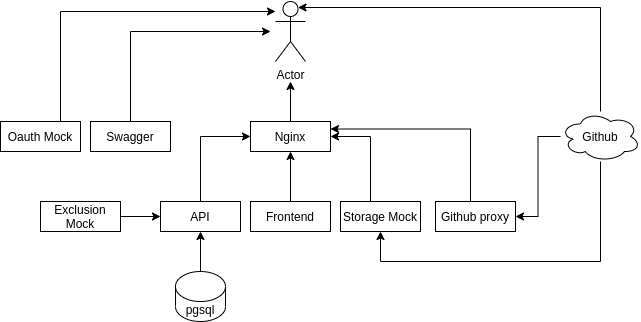

The diagram above was exported from draw.io. Its source (the exported page's mxGraphModel, read from the mxfile embedded in the PNG):
<mxGraphModel dx="4186" dy="1343" grid="1" gridSize="10" guides="1" tooltips="1" connect="1" arrows="1" fold="1" page="1" pageScale="1" pageWidth="850" pageHeight="1100" math="0" shadow="0">
  <root>
    <mxCell id="0" />
    <mxCell id="1" parent="0" />
    <mxCell id="aVQTJg9TjeCGKWe_n7gi-1" value="Actor" style="shape=umlActor;verticalLabelPosition=bottom;verticalAlign=top;html=1;outlineConnect=0;" parent="1" vertex="1">
      <mxGeometry x="265" y="120" width="30" height="60" as="geometry" />
    </mxCell>
    <mxCell id="FNC47EnuO9BTfBT6ydmL-10" style="edgeStyle=orthogonalEdgeStyle;rounded=0;orthogonalLoop=1;jettySize=auto;html=1;endArrow=classic;endFill=1;" edge="1" parent="1" source="FNC47EnuO9BTfBT6ydmL-1">
      <mxGeometry relative="1" as="geometry">
        <mxPoint x="260" y="150" as="targetPoint" />
        <Array as="points">
          <mxPoint x="120" y="150" />
        </Array>
      </mxGeometry>
    </mxCell>
    <mxCell id="FNC47EnuO9BTfBT6ydmL-1" value="Swagger" style="rounded=0;whiteSpace=wrap;html=1;" vertex="1" parent="1">
      <mxGeometry x="80" y="240" width="80" height="30" as="geometry" />
    </mxCell>
    <mxCell id="FNC47EnuO9BTfBT6ydmL-13" style="edgeStyle=orthogonalEdgeStyle;rounded=0;orthogonalLoop=1;jettySize=auto;html=1;endArrow=classic;endFill=1;" edge="1" parent="1" source="FNC47EnuO9BTfBT6ydmL-2">
      <mxGeometry relative="1" as="geometry">
        <mxPoint x="280" y="200" as="targetPoint" />
      </mxGeometry>
    </mxCell>
    <mxCell id="FNC47EnuO9BTfBT6ydmL-2" value="Nginx" style="rounded=0;whiteSpace=wrap;html=1;" vertex="1" parent="1">
      <mxGeometry x="240" y="240" width="80" height="30" as="geometry" />
    </mxCell>
    <mxCell id="FNC47EnuO9BTfBT6ydmL-12" style="edgeStyle=orthogonalEdgeStyle;rounded=0;orthogonalLoop=1;jettySize=auto;html=1;endArrow=classic;endFill=1;" edge="1" parent="1" source="FNC47EnuO9BTfBT6ydmL-3" target="aVQTJg9TjeCGKWe_n7gi-1">
      <mxGeometry relative="1" as="geometry">
        <Array as="points">
          <mxPoint x="50" y="130" />
        </Array>
      </mxGeometry>
    </mxCell>
    <mxCell id="FNC47EnuO9BTfBT6ydmL-3" value="Oauth Mock" style="rounded=0;whiteSpace=wrap;html=1;" vertex="1" parent="1">
      <mxGeometry x="-10" y="240" width="80" height="30" as="geometry" />
    </mxCell>
    <mxCell id="FNC47EnuO9BTfBT6ydmL-15" style="edgeStyle=orthogonalEdgeStyle;rounded=0;orthogonalLoop=1;jettySize=auto;html=1;entryX=0;entryY=0.5;entryDx=0;entryDy=0;endArrow=classic;endFill=1;" edge="1" parent="1" source="FNC47EnuO9BTfBT6ydmL-4" target="FNC47EnuO9BTfBT6ydmL-2">
      <mxGeometry relative="1" as="geometry">
        <Array as="points">
          <mxPoint x="190" y="255" />
        </Array>
      </mxGeometry>
    </mxCell>
    <mxCell id="FNC47EnuO9BTfBT6ydmL-4" value="API" style="rounded=0;whiteSpace=wrap;html=1;" vertex="1" parent="1">
      <mxGeometry x="150" y="320" width="80" height="30" as="geometry" />
    </mxCell>
    <mxCell id="FNC47EnuO9BTfBT6ydmL-16" style="edgeStyle=orthogonalEdgeStyle;rounded=0;orthogonalLoop=1;jettySize=auto;html=1;entryX=0.5;entryY=1;entryDx=0;entryDy=0;endArrow=classic;endFill=1;" edge="1" parent="1" source="FNC47EnuO9BTfBT6ydmL-5" target="FNC47EnuO9BTfBT6ydmL-2">
      <mxGeometry relative="1" as="geometry" />
    </mxCell>
    <mxCell id="FNC47EnuO9BTfBT6ydmL-5" value="Frontend" style="rounded=0;whiteSpace=wrap;html=1;" vertex="1" parent="1">
      <mxGeometry x="240" y="320" width="80" height="30" as="geometry" />
    </mxCell>
    <mxCell id="FNC47EnuO9BTfBT6ydmL-17" style="edgeStyle=orthogonalEdgeStyle;rounded=0;orthogonalLoop=1;jettySize=auto;html=1;entryX=1;entryY=0.5;entryDx=0;entryDy=0;endArrow=classic;endFill=1;" edge="1" parent="1" source="FNC47EnuO9BTfBT6ydmL-6" target="FNC47EnuO9BTfBT6ydmL-2">
      <mxGeometry relative="1" as="geometry">
        <Array as="points">
          <mxPoint x="360" y="255" />
        </Array>
      </mxGeometry>
    </mxCell>
    <mxCell id="FNC47EnuO9BTfBT6ydmL-6" value="Storage Mock" style="rounded=0;whiteSpace=wrap;html=1;" vertex="1" parent="1">
      <mxGeometry x="330" y="320" width="80" height="30" as="geometry" />
    </mxCell>
    <mxCell id="FNC47EnuO9BTfBT6ydmL-19" style="edgeStyle=orthogonalEdgeStyle;rounded=0;orthogonalLoop=1;jettySize=auto;html=1;exitX=0.5;exitY=0;exitDx=0;exitDy=0;exitPerimeter=0;entryX=0.5;entryY=1;entryDx=0;entryDy=0;endArrow=classic;endFill=1;" edge="1" parent="1" source="FNC47EnuO9BTfBT6ydmL-18" target="FNC47EnuO9BTfBT6ydmL-4">
      <mxGeometry relative="1" as="geometry" />
    </mxCell>
    <mxCell id="FNC47EnuO9BTfBT6ydmL-18" value="pgsql" style="shape=cylinder3;whiteSpace=wrap;html=1;boundedLbl=1;backgroundOutline=1;size=15;" vertex="1" parent="1">
      <mxGeometry x="165" y="390" width="50" height="50" as="geometry" />
    </mxCell>
    <mxCell id="FNC47EnuO9BTfBT6ydmL-21" style="edgeStyle=orthogonalEdgeStyle;rounded=0;orthogonalLoop=1;jettySize=auto;html=1;entryX=0;entryY=0.5;entryDx=0;entryDy=0;endArrow=classic;endFill=1;" edge="1" parent="1" source="FNC47EnuO9BTfBT6ydmL-20" target="FNC47EnuO9BTfBT6ydmL-4">
      <mxGeometry relative="1" as="geometry" />
    </mxCell>
    <mxCell id="FNC47EnuO9BTfBT6ydmL-20" value="Exclusion Mock" style="rounded=0;whiteSpace=wrap;html=1;" vertex="1" parent="1">
      <mxGeometry x="30" y="320" width="80" height="30" as="geometry" />
    </mxCell>
    <mxCell id="FNC47EnuO9BTfBT6ydmL-24" style="edgeStyle=orthogonalEdgeStyle;rounded=0;orthogonalLoop=1;jettySize=auto;html=1;entryX=1;entryY=0.5;entryDx=0;entryDy=0;endArrow=classic;endFill=1;" edge="1" parent="1" source="FNC47EnuO9BTfBT6ydmL-22" target="FNC47EnuO9BTfBT6ydmL-23">
      <mxGeometry relative="1" as="geometry" />
    </mxCell>
    <mxCell id="FNC47EnuO9BTfBT6ydmL-25" style="edgeStyle=orthogonalEdgeStyle;rounded=0;orthogonalLoop=1;jettySize=auto;html=1;entryX=0.75;entryY=0.1;entryDx=0;entryDy=0;entryPerimeter=0;endArrow=classic;endFill=1;" edge="1" parent="1" source="FNC47EnuO9BTfBT6ydmL-22" target="aVQTJg9TjeCGKWe_n7gi-1">
      <mxGeometry relative="1" as="geometry">
        <Array as="points">
          <mxPoint x="590" y="126" />
        </Array>
      </mxGeometry>
    </mxCell>
    <mxCell id="FNC47EnuO9BTfBT6ydmL-26" style="edgeStyle=orthogonalEdgeStyle;rounded=0;orthogonalLoop=1;jettySize=auto;html=1;endArrow=classic;endFill=1;" edge="1" parent="1" source="FNC47EnuO9BTfBT6ydmL-22" target="FNC47EnuO9BTfBT6ydmL-6">
      <mxGeometry relative="1" as="geometry">
        <Array as="points">
          <mxPoint x="590" y="380" />
          <mxPoint x="370" y="380" />
        </Array>
      </mxGeometry>
    </mxCell>
    <mxCell id="FNC47EnuO9BTfBT6ydmL-22" value="Github" style="ellipse;shape=cloud;whiteSpace=wrap;html=1;" vertex="1" parent="1">
      <mxGeometry x="550" y="230" width="80" height="50" as="geometry" />
    </mxCell>
    <mxCell id="FNC47EnuO9BTfBT6ydmL-27" style="edgeStyle=orthogonalEdgeStyle;rounded=0;orthogonalLoop=1;jettySize=auto;html=1;entryX=1;entryY=0.25;entryDx=0;entryDy=0;endArrow=classic;endFill=1;" edge="1" parent="1" source="FNC47EnuO9BTfBT6ydmL-23" target="FNC47EnuO9BTfBT6ydmL-2">
      <mxGeometry relative="1" as="geometry">
        <Array as="points">
          <mxPoint x="460" y="248" />
        </Array>
      </mxGeometry>
    </mxCell>
    <mxCell id="FNC47EnuO9BTfBT6ydmL-23" value="Github proxy" style="rounded=0;whiteSpace=wrap;html=1;" vertex="1" parent="1">
      <mxGeometry x="425" y="320" width="80" height="30" as="geometry" />
    </mxCell>
  </root>
</mxGraphModel>